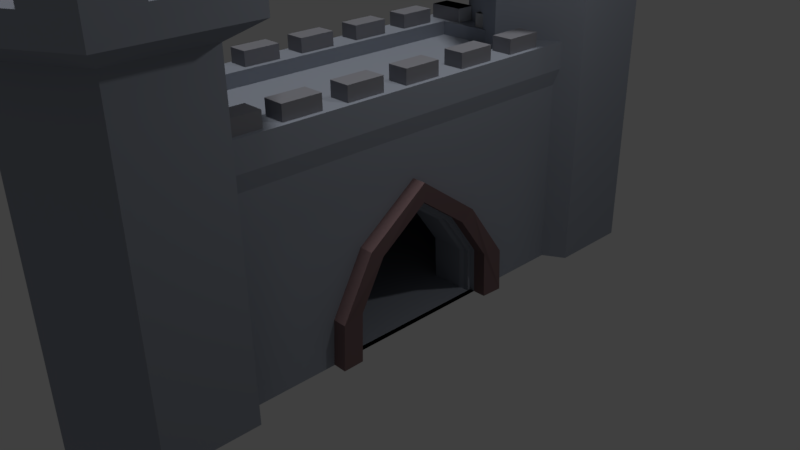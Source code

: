 # Source: Brama.blend  (saved by Blender 2.77.0; exported with 4.5.12 LTS)
import bpy
from mathutils import Matrix  # noqa: F401  (used for matrix-valued properties, if any)

bpy.ops.wm.read_factory_settings(use_empty=True)
scene = bpy.context.scene
scene.name = 'Scene'

# ---- collections
col_collection_1 = bpy.data.collections.new('Collection 1'); scene.collection.children.link(col_collection_1)

# ---- materials (node trees are filled in below, after node groups)
mat_material_002 = bpy.data.materials.new('Material.002')
mat_material_002.alpha_threshold = 0.0
mat_material_002.use_transparent_shadow = False
mat_material_002.diffuse_color = (0.2655, 0.2673, 0.2957, 1.0)
mat_material_002.roughness = 0.5
mat_material = bpy.data.materials.new('Material')
mat_material.alpha_threshold = 0.0
mat_material.use_transparent_shadow = False
mat_material.diffuse_color = (0.3223, 0.3507, 0.4109, 1.0)
mat_material.roughness = 0.5
mat_material.line_color = (0.0, 0.0, 0.0, 1.0)
mat_material_001 = bpy.data.materials.new('Material.001')
mat_material_001.alpha_threshold = 0.0
mat_material_001.use_transparent_shadow = False
mat_material_001.diffuse_color = (0.196, 0.1261, 0.1303, 1.0)
mat_material_001.roughness = 0.5
mat_material_003 = bpy.data.materials.new('Material.003')
mat_material_003.alpha_threshold = 0.0
mat_material_003.use_transparent_shadow = False
mat_material_003.diffuse_color = (0.8, 0.1858, 0.1088, 1.0)
mat_material_003.roughness = 0.5

# ---- material node trees

# ---- world
world_world = bpy.data.worlds.new('World'); scene.world = world_world
world_world.color = (0.05088, 0.05088, 0.05088)
world_world.use_sun_shadow = False
world_world.sun_shadow_jitter_overblur = 0.0
world_world.cycles.sampling_method = 'MANUAL'

# ---- cameras
cam_camera = bpy.data.cameras.new('Camera')
cam_camera.clip_end = 100.0
cam_camera.lens = 35.0
cam_camera.sensor_width = 32.0
cam_camera.sensor_height = 18.0
cam_camera.ortho_scale = 7.314
cam_camera.dof.focus_distance = 0.0
cam_camera.dof.aperture_fstop = 128.0

# ---- lights
light_sun = bpy.data.lights.new('Sun', 'SUN')
light_sun.transmission_factor = 0.0
light_sun.angle = 0.1993
light_sun.energy = 1.0
light_sun.shadow_buffer_clip_start = 0.5
light_sun.shadow_soft_size = 0.1
light_sun.shadow_cascade_max_distance = 1000.0
light_lamp = bpy.data.lights.new('Lamp', 'POINT')
light_lamp.transmission_factor = 0.0
light_lamp.cutoff_distance = 30.0
light_lamp.energy = 100.0
light_lamp.shadow_buffer_clip_start = 1.001
light_lamp.shadow_soft_size = 0.1
light_lamp.shadow_maximum_resolution = 0.006
light_lamp.use_absolute_resolution = True

# ---- meshes
me_cube_014 = bpy.data.meshes.new('Cube.014')
me_cube_014.from_pydata([(-1.0, -1.0, -1.0), (-1.0, -1.0, 1.0), (-1.0, 2.597, -1.0), (-1.0, 2.597, 1.0), (1.0, -1.0, -1.0), (1.0, -1.0, 1.0), (1.0, 2.597, -1.0), (1.0, 2.597, 1.0)], [], [(1, 3, 2, 0), (3, 7, 6, 2), (7, 5, 4, 6), (5, 1, 0, 4), (0, 2, 6, 4), (5, 7, 3, 1)])
me_cube_014.use_remesh_preserve_volume = False
me_cube_014.use_remesh_preserve_attributes = False
me_cube_014.use_mirror_vertex_groups = False
me_cube_014.update()
me_cube_016 = bpy.data.meshes.new('Cube.016')
me_cube_016.from_pydata([(-1.0, -1.0, -1.0), (-1.0, -1.0, 1.0), (-1.0, 2.597, -1.0), (-1.0, 2.597, 1.0), (1.0, -1.0, -1.0), (1.0, -1.0, 1.0), (1.0, 2.597, -1.0), (1.0, 2.597, 1.0)], [], [(1, 3, 2, 0), (3, 7, 6, 2), (7, 5, 4, 6), (5, 1, 0, 4), (0, 2, 6, 4), (5, 7, 3, 1)])
me_cube_016.use_remesh_preserve_volume = False
me_cube_016.use_remesh_preserve_attributes = False
me_cube_016.use_mirror_vertex_groups = False
me_cube_016.update()
me_cube_017 = bpy.data.meshes.new('Cube.017')
me_cube_017.from_pydata([(-1.0, -1.0, -1.0), (-1.0, -1.0, 1.0), (-1.0, 2.597, -1.0), (-1.0, 2.597, 1.0), (1.0, -1.0, -1.0), (1.0, -1.0, 1.0), (1.0, 2.597, -1.0), (1.0, 2.597, 1.0)], [], [(1, 3, 2, 0), (3, 7, 6, 2), (7, 5, 4, 6), (5, 1, 0, 4), (0, 2, 6, 4), (5, 7, 3, 1)])
me_cube_017.use_remesh_preserve_volume = False
me_cube_017.use_remesh_preserve_attributes = False
me_cube_017.use_mirror_vertex_groups = False
me_cube_017.update()
me_cube_020 = bpy.data.meshes.new('Cube.020')
me_cube_020.from_pydata([(-36.52, 5.482, -22.62), (0.4305, 5.656, -22.62), (0.5014, -9.429, -22.62), (-36.45, -9.602, -22.62), (-37.7, 5.955, -0.3659), (1.601, 6.14, -0.3659), (1.676, -9.902, -0.3659), (-37.62, -10.09, -0.3659), (-36.52, 5.482, -4.506), (0.4305, 5.656, -4.506), (0.5014, -9.429, -4.506), (-36.45, -9.602, -4.506), (-37.7, 5.955, -2.919), (1.601, 6.14, -2.919), (1.676, -9.902, -2.919), (-37.62, -10.09, -2.919), (-34.53, 3.137, -0.3659), (-1.537, 3.292, -0.3659), (-34.48, -7.239, -0.3659), (-1.488, -7.084, -0.3659), (-34.53, 3.137, -1.7), (-1.537, 3.292, -1.7), (-34.48, -7.239, -1.7), (-1.488, -7.084, -1.7), (-25.85, 5.532, -22.62), (-10.67, 5.603, -22.62), (-10.84, 5.603, -17.96), (-13.25, 5.591, -13.61), (-17.92, 5.569, -10.26), (-22.6, 5.547, -13.7), (-25.7, 5.533, -18.09), (-25.85, 5.03, -22.62), (-10.67, 5.101, -22.62), (-10.84, 5.1, -17.96), (-13.25, 5.089, -13.61), (-17.92, 5.067, -10.26), (-22.6, 5.045, -13.7), (-25.7, 5.031, -18.09), (-25.53, 5.031, -22.62), (-10.97, 5.1, -22.62), (-11.14, 5.099, -18.16), (-13.45, 5.088, -13.98), (-17.93, 5.067, -10.77), (-22.41, 5.046, -14.07), (-25.39, 5.032, -18.28), (-25.53, 4.516, -22.62), (-10.97, 4.585, -22.62), (-11.13, 4.584, -18.16), (-13.45, 4.573, -13.98), (-17.93, 4.552, -10.77), (-22.41, 4.531, -14.07), (-25.39, 4.517, -18.28), (-25.41, 4.046, -22.67), (-11.08, 4.113, -22.67), (-11.24, 4.113, -18.28), (-13.52, 4.102, -14.17), (-17.93, 4.081, -11.01), (-22.34, 4.06, -14.26), (-25.27, 4.047, -18.4), (-25.39, 0.8959, -22.67), (-11.07, 0.9632, -22.67), (-11.23, 0.9624, -18.28), (-13.5, 0.9518, -14.17), (-17.91, 0.931, -11.01), (-22.32, 0.9103, -14.26), (-25.25, 0.8965, -18.4), (-26.1, 5.012, -22.82), (-25.95, 5.013, -18.11), (-27.98, 5.431, -22.64), (-8.621, 5.521, -22.57), (-8.836, 5.52, -18.26), (-11.91, 5.506, -12.71), (-17.87, 5.478, -8.438), (-23.83, 5.45, -12.83), (-27.79, 5.431, -18.43), (-10.68, 6.854, -22.62), (-10.85, 6.853, -17.96), (-13.26, 6.841, -13.61), (-17.93, 6.819, -10.26), (-22.6, 6.798, -13.7), (-25.71, 6.783, -18.09), (-25.86, 6.782, -22.62), (-8.628, 6.955, -22.57), (-8.843, 6.954, -18.26), (-11.92, 6.939, -12.71), (-17.87, 6.911, -8.438), (-23.84, 6.883, -12.83), (-27.8, 6.865, -18.43), (-27.98, 6.864, -22.64), (-17.15, 3.579, -1.0), (-17.15, 3.579, 1.0), (-20.75, 3.562, -1.0), (-20.75, 3.562, 1.0), (-17.16, 5.579, -1.0), (-17.16, 5.579, 1.0), (-20.75, 5.562, -1.0), (-20.75, 5.562, 1.0), (-23.46, 3.55, -1.0), (-23.46, 3.55, 1.0), (-27.06, 3.533, -1.0), (-27.06, 3.533, 1.0), (-23.47, 5.55, -1.0), (-23.47, 5.55, 1.0), (-27.07, 5.533, -1.0), (-27.07, 5.533, 1.0), (-29.57, 3.521, -1.0), (-29.57, 3.521, 1.0), (-33.16, 3.504, -1.0), (-33.16, 3.504, 1.0), (-29.58, 5.521, -1.0), (-29.58, 5.521, 1.0), (-33.17, 5.504, -1.0), (-33.17, 5.504, 1.0), (-11.17, 3.607, -1.0), (-11.17, 3.607, 1.0), (-14.77, 3.591, -1.0), (-14.77, 3.591, 1.0), (-11.18, 5.607, -1.0), (-11.18, 5.607, 1.0), (-14.78, 5.591, -1.0), (-14.78, 5.591, 1.0), (-5.187, 3.636, -1.0), (-5.187, 3.636, 1.0), (-8.784, 3.619, -1.0), (-8.784, 3.619, 1.0), (-5.196, 5.636, -1.0), (-5.196, 5.636, 1.0), (-8.793, 5.619, -1.0), (-8.793, 5.619, 1.0), (0.07851, 3.66, -1.0), (0.07851, 3.66, 1.0), (-3.518, 3.643, -1.0), (-3.518, 3.643, 1.0), (0.06911, 5.66, -1.0), (0.06911, 5.66, 1.0), (-3.527, 5.643, -1.0), (-3.527, 5.643, 1.0), (-17.09, -9.729, -1.0), (-17.09, -9.729, 1.0), (-20.68, -9.746, -1.0), (-20.68, -9.746, 1.0), (-17.1, -7.729, -1.0), (-17.1, -7.729, 1.0), (-20.69, -7.746, -1.0), (-20.69, -7.746, 1.0), (-23.4, -9.758, -1.0), (-23.4, -9.758, 1.0), (-27.0, -9.775, -1.0), (-27.0, -9.775, 1.0), (-23.41, -7.758, -1.0), (-23.41, -7.758, 1.0), (-27.01, -7.775, -1.0), (-27.01, -7.775, 1.0), (-29.5, -9.787, -1.0), (-29.5, -9.787, 1.0), (-33.1, -9.804, -1.0), (-33.1, -9.804, 1.0), (-29.51, -7.787, -1.0), (-29.51, -7.787, 1.0), (-33.11, -7.804, -1.0), (-33.11, -7.804, 1.0), (-11.11, -9.701, -1.0), (-11.11, -9.701, 1.0), (-14.7, -9.718, -1.0), (-14.7, -9.718, 1.0), (-11.12, -7.701, -1.0), (-11.12, -7.701, 1.0), (-14.71, -7.718, -1.0), (-14.71, -7.718, 1.0), (-5.124, -9.673, -1.0), (-5.124, -9.673, 1.0), (-8.721, -9.689, -1.0), (-8.721, -9.689, 1.0), (-5.134, -7.673, -1.0), (-5.134, -7.673, 1.0), (-8.73, -7.689, -1.0), (-8.73, -7.689, 1.0), (0.141, -9.648, -1.0), (0.141, -9.648, 1.0), (-3.455, -9.665, -1.0), (-3.455, -9.665, 1.0), (0.1316, -7.648, -1.0), (0.1316, -7.648, 1.0), (-3.465, -7.665, -1.0), (-3.465, -7.665, 1.0), (-36.93, -9.257, -1.0), (-36.93, -9.257, 1.0), (-36.93, -5.661, -1.0), (-36.93, -5.661, 1.0), (-34.93, -9.257, -1.0), (-34.93, -9.257, 1.0), (-34.93, -5.661, -1.0), (-34.93, -5.661, 1.0), (-0.9753, -6.259, -1.0), (-0.9753, -6.259, 1.0), (-0.9753, -2.662, -1.0), (-0.9753, -2.662, 1.0), (1.025, -6.259, -1.0), (1.025, -6.259, 1.0), (1.025, -2.662, -1.0), (1.025, -2.662, 1.0), (-1.0, -1.0, -1.0), (-1.0, -1.0, 1.0), (-1.0, 2.597, -1.0), (-1.0, 2.597, 1.0), (1.0, -1.0, -1.0), (1.0, -1.0, 1.0), (1.0, 2.597, -1.0), (1.0, 2.597, 1.0), (-49.43, 0.5081, -22.56), (-49.43, 0.5081, 6.739), (-45.4, 7.56, -22.56), (-45.4, 7.56, 6.739), (-37.28, 7.598, -22.56), (-37.28, 7.598, 6.739), (-33.19, 0.5844, -22.56), (-33.19, 0.5844, 6.739), (-37.22, -6.468, -22.56), (-37.22, -6.468, 6.739), (-45.34, -6.506, -22.56), (-45.34, -6.506, 6.739), (-52.75, 0.4925, 8.406), (-47.07, 10.43, 8.406), (-35.64, 10.48, 8.406), (-29.87, 0.6, 8.406), (-35.54, -9.333, 8.406), (-46.98, -9.386, 8.406), (-52.75, 0.4925, 10.54), (-47.07, 10.43, 10.54), (-35.64, 10.48, 10.54), (-29.87, 0.6, 10.54), (-35.54, -9.333, 10.54), (-46.98, -9.386, 10.54), (-33.65, -6.022, 10.54), (-31.76, -2.711, 10.54), (-31.79, 3.893, 10.54), (-33.71, 7.186, 10.54), (-39.45, 10.46, 10.54), (-43.26, 10.44, 10.54), (-48.97, 7.114, 10.54), (-50.86, 3.803, 10.54), (-50.83, -2.8, 10.54), (-48.9, -6.093, 10.54), (-43.17, -9.368, 10.54), (-39.36, -9.351, 10.54), (-35.64, 10.48, 14.05), (-46.98, -9.386, 14.05), (-33.71, 7.186, 14.05), (-39.45, 10.46, 14.05), (-48.9, -6.093, 14.05), (-43.17, -9.368, 14.05), (-47.07, 10.43, 14.05), (-37.27, -6.38, 10.54), (-43.26, 10.44, 14.05), (-48.97, 7.114, 14.05), (-39.94, -6.393, 10.54), (-52.75, 0.4925, 14.05), (-29.87, 0.6, 14.05), (-31.76, -2.711, 14.05), (-31.79, 3.893, 14.05), (-50.86, 3.803, 14.05), (-50.83, -2.8, 14.05), (-35.64, 10.48, 14.05), (-46.98, -9.386, 14.05), (-33.71, 7.186, 14.05), (-39.45, 10.46, 14.05), (-48.9, -6.093, 14.05), (-43.17, -9.368, 14.05), (-47.07, 10.43, 14.05), (-35.94, -4.059, 10.54), (-43.26, 10.44, 14.05), (-48.97, 7.114, 14.05), (-52.75, 0.4925, 14.05), (-29.87, 0.6, 14.05), (-31.76, -2.711, 14.05), (-31.79, 3.893, 14.05), (-50.86, 3.803, 14.05), (-50.83, -2.8, 14.05), (-37.33, 7.51, 14.05), (-45.29, -6.418, 14.05), (-35.98, 5.202, 14.05), (-40.01, 7.498, 14.05), (-46.63, -4.109, 14.05), (-42.61, -6.405, 14.05), (-45.35, 7.473, 14.05), (-42.68, 7.485, 14.05), (-46.68, 5.151, 14.05), (-49.33, 0.5086, 14.05), (-33.29, 0.584, 14.05), (-34.62, -1.737, 14.05), (-34.64, 2.893, 14.05), (-48.0, 2.83, 14.05), (-47.98, -1.8, 14.05), (-37.33, 7.51, 10.54), (-45.29, -6.418, 10.54), (-35.98, 5.202, 10.54), (-40.01, 7.498, 10.54), (-46.63, -4.109, 10.54), (-42.61, -6.405, 10.54), (-45.35, 7.473, 10.54), (-37.27, -6.38, 10.54), (-35.94, -4.059, 10.54), (-42.68, 7.485, 10.54), (-46.68, 5.151, 10.54), (-39.94, -6.393, 10.54), (-49.33, 0.5086, 10.54), (-33.29, 0.584, 10.54), (-34.62, -1.737, 10.54), (-34.64, 2.893, 10.54), (-48.0, 2.83, 10.54), (-47.98, -1.8, 10.54), (-35.54, -9.333, 14.05), (-35.94, -4.059, 14.05), (-39.94, -6.393, 14.05), (-39.36, -9.351, 14.05), (-33.65, -6.022, 14.05), (-37.27, -6.38, 14.05), (-48.95, 0.5104, 10.54), (-45.16, 7.147, 10.54), (-37.52, 7.183, 10.54), (-33.67, 0.5822, 10.54), (-37.46, -6.054, 10.54), (-45.1, -6.09, 10.54), (-47.67, -1.69, 10.54), (-41.43, 0.5457, 19.35), (-41.37, 0.6489, 19.35), (-41.25, 0.6494, 19.35), (-41.19, 0.5468, 19.35), (-41.25, 0.4437, 19.35), (-41.37, 0.4432, 19.35), (-3.752, 0.7228, -22.56), (-3.752, 0.7228, 6.739), (0.2756, 7.775, -22.56), (0.2756, 7.775, 6.739), (8.397, 7.813, -22.56), (8.397, 7.813, 6.739), (12.49, 0.7991, -22.56), (12.49, 0.7991, 6.739), (8.463, -6.253, -22.56), (8.463, -6.253, 6.739), (0.3417, -6.291, -22.56), (0.3417, -6.291, 6.739), (-7.069, 0.7072, 8.406), (-1.396, 10.64, 8.406), (10.04, 10.69, 8.406), (15.81, 0.8147, 8.406), (10.13, -9.118, 8.406), (-1.303, -9.172, 8.406), (-7.069, 0.7072, 10.54), (-1.396, 10.64, 10.54), (10.04, 10.69, 10.54), (15.81, 0.8147, 10.54), (10.13, -9.118, 10.54), (-1.303, -9.172, 10.54), (12.03, -5.807, 10.54), (13.92, -2.496, 10.54), (13.89, 4.108, 10.54), (11.96, 7.401, 10.54), (6.229, 10.68, 10.54), (2.416, 10.66, 10.54), (-3.287, 7.329, 10.54), (-5.178, 4.018, 10.54), (-5.147, -2.586, 10.54), (-3.225, -5.879, 10.54), (2.509, -9.154, 10.54), (6.322, -9.136, 10.54), (10.04, 10.69, 14.05), (-1.303, -9.172, 14.05), (11.96, 7.401, 14.05), (6.229, 10.68, 14.05), (-3.225, -5.879, 14.05), (2.509, -9.154, 14.05), (-1.396, 10.64, 14.05), (8.412, -6.166, 10.54), (2.416, 10.66, 14.05), (-3.287, 7.329, 14.05), (5.738, -6.178, 10.54), (-7.069, 0.7072, 14.05), (15.81, 0.8147, 14.05), (13.92, -2.496, 14.05), (13.89, 4.108, 14.05), (-5.178, 4.018, 14.05), (-5.147, -2.586, 14.05), (10.04, 10.69, 14.05), (11.96, 7.401, 14.05), (6.229, 10.68, 14.05), (-3.225, -5.879, 14.05), (2.509, -9.154, 14.05), (-1.396, 10.64, 14.05), (9.737, -3.844, 10.54), (2.416, 10.66, 14.05), (-3.287, 7.329, 14.05), (-7.069, 0.7072, 14.05), (13.92, -2.496, 14.05), (13.89, 4.108, 14.05), (-5.178, 4.018, 14.05), (-5.147, -2.586, 14.05), (8.346, 7.725, 14.05), (0.392, -6.203, 14.05), (9.694, 5.416, 14.05), (5.673, 7.712, 14.05), (-0.9555, -3.894, 14.05), (3.065, -6.191, 14.05), (0.3267, 7.687, 14.05), (3.0, 7.7, 14.05), (-0.999, 5.366, 14.05), (-3.651, 0.7232, 14.05), (12.39, 0.7986, 14.05), (11.06, -1.523, 14.05), (11.04, 3.107, 14.05), (-2.325, 3.045, 14.05), (-2.303, -1.586, 14.05), (8.346, 7.725, 10.54), (0.392, -6.203, 10.54), (9.694, 5.416, 10.54), (5.673, 7.712, 10.54), (-0.9555, -3.894, 10.54), (3.065, -6.191, 10.54), (0.3267, 7.687, 10.54), (8.412, -6.166, 10.54), (9.737, -3.844, 10.54), (3.0, 7.7, 10.54), (-0.999, 5.366, 10.54), (5.738, -6.178, 10.54), (-3.651, 0.7232, 10.54), (12.39, 0.7986, 10.54), (11.06, -1.523, 10.54), (11.04, 3.107, 10.54), (-2.325, 3.045, 10.54), (-2.303, -1.586, 10.54), (10.13, -9.118, 14.05), (9.737, -3.844, 14.05), (5.738, -6.178, 14.05), (6.322, -9.136, 14.05), (12.03, -5.807, 14.05), (8.412, -6.166, 14.05), (-3.273, 0.725, 10.54), (0.5168, 7.362, 10.54), (8.159, 7.398, 10.54), (12.01, 0.7968, 10.54), (8.222, -5.84, 10.54), (0.579, -5.876, 10.54), (10.73, 2.997, 10.54), (4.25, 0.7604, 19.35), (4.309, 0.8635, 19.35), (4.428, 0.864, 19.35), (4.488, 0.7615, 19.35), (4.429, 0.6584, 19.35), (4.31, 0.6578, 19.35)], [(279, 294), (398, 413)], [(0, 24, 25, 1, 2, 3), (12, 4, 5, 13), (13, 5, 6, 14), (14, 6, 7, 15), (8, 0, 3, 11), (12, 8, 11, 15), (2, 10, 11, 3), (1, 9, 10, 2), (0, 8, 9, 1, 25, 26, 27, 28, 29, 30, 24), (4, 12, 15, 7), (10, 14, 15, 11), (9, 13, 14, 10), (8, 12, 13, 9), (19, 17, 21, 23), (5, 4, 16, 17, 19, 6), (20, 22, 23, 21), (17, 16, 20, 21), (18, 19, 23, 22), (16, 18, 22, 20), (35, 34, 33, 32, 39, 40, 41, 42, 43, 44, 38, 31, 37, 36), (29, 28, 35, 36), (27, 26, 33, 34), (25, 24, 31, 32), (30, 29, 36, 37), (28, 27, 34, 35), (26, 25, 32, 33), (24, 30, 37, 31), (44, 43, 50, 51), (32, 31, 38, 39), (48, 47, 54, 55), (42, 41, 48, 49), (40, 39, 46, 47), (38, 44, 51, 45), (43, 42, 49, 50), (41, 40, 47, 48), (52, 58, 65, 59), (51, 50, 57, 58), (49, 48, 55, 56), (47, 46, 53, 54), (45, 51, 58, 52), (50, 49, 56, 57), (57, 56, 63, 64), (55, 54, 61, 62), (58, 57, 64, 65), (56, 55, 62, 63), (54, 53, 60, 61), (31, 37, 67, 66), (4, 7, 6, 19, 18, 16), (27, 28, 78, 77), (69, 25, 75, 82), (74, 73, 86, 87), (26, 27, 77, 76), (73, 72, 85, 86), (25, 26, 76, 75), (79, 80, 81, 88, 87, 86, 85, 84, 83, 82, 75, 76, 77, 78), (68, 74, 87, 88), (28, 29, 79, 78), (29, 30, 80, 79), (24, 68, 88, 81), (70, 69, 82, 83), (30, 24, 81, 80), (71, 70, 83, 84), (72, 71, 84, 85), (90, 92, 91, 89), (92, 96, 95, 91), (96, 94, 93, 95), (94, 90, 89, 93), (89, 91, 95, 93), (94, 96, 92, 90), (98, 100, 99, 97), (100, 104, 103, 99), (104, 102, 101, 103), (102, 98, 97, 101), (97, 99, 103, 101), (102, 104, 100, 98), (106, 108, 107, 105), (108, 112, 111, 107), (112, 110, 109, 111), (110, 106, 105, 109), (105, 107, 111, 109), (110, 112, 108, 106), (114, 116, 115, 113), (116, 120, 119, 115), (120, 118, 117, 119), (118, 114, 113, 117), (113, 115, 119, 117), (118, 120, 116, 114), (122, 124, 123, 121), (124, 128, 127, 123), (128, 126, 125, 127), (126, 122, 121, 125), (121, 123, 127, 125), (126, 128, 124, 122), (130, 132, 131, 129), (132, 136, 135, 131), (136, 134, 133, 135), (134, 130, 129, 133), (129, 131, 135, 133), (134, 136, 132, 130), (138, 140, 139, 137), (140, 144, 143, 139), (144, 142, 141, 143), (142, 138, 137, 141), (137, 139, 143, 141), (142, 144, 140, 138), (146, 148, 147, 145), (148, 152, 151, 147), (152, 150, 149, 151), (150, 146, 145, 149), (145, 147, 151, 149), (150, 152, 148, 146), (154, 156, 155, 153), (156, 160, 159, 155), (160, 158, 157, 159), (158, 154, 153, 157), (153, 155, 159, 157), (158, 160, 156, 154), (162, 164, 163, 161), (164, 168, 167, 163), (168, 166, 165, 167), (166, 162, 161, 165), (161, 163, 167, 165), (166, 168, 164, 162), (170, 172, 171, 169), (172, 176, 175, 171), (176, 174, 173, 175), (174, 170, 169, 173), (169, 171, 175, 173), (174, 176, 172, 170), (178, 180, 179, 177), (180, 184, 183, 179), (184, 182, 181, 183), (182, 178, 177, 181), (177, 179, 183, 181), (182, 184, 180, 178), (186, 188, 187, 185), (188, 192, 191, 187), (192, 190, 189, 191), (190, 186, 185, 189), (185, 187, 191, 189), (190, 192, 188, 186), (194, 196, 195, 193), (196, 200, 199, 195), (200, 198, 197, 199), (198, 194, 193, 197), (193, 195, 199, 197), (198, 200, 196, 194), (202, 204, 203, 201), (204, 208, 207, 203), (208, 206, 205, 207), (206, 202, 201, 205), (201, 203, 207, 205), (206, 208, 204, 202), (209, 211, 213, 215, 217, 219), (436, 441, 448, 443), (266, 263, 267, 283, 279, 282), (220, 219, 217, 218), (216, 224, 225, 218), (218, 217, 215, 216), (214, 223, 224, 216), (223, 229, 236, 235, 230, 224), (216, 215, 213, 214), (212, 222, 223, 214), (214, 213, 211, 212), (210, 221, 222, 212), (221, 227, 240, 239, 228, 222), (212, 211, 209, 210), (242, 232, 246, 249), (236, 229, 245, 247), (229, 237, 248, 245), (232, 243, 250, 246), (228, 239, 254, 251), (238, 228, 251, 253), (251, 254, 271, 268, 270, 253), (234, 230, 257, 258), (230, 235, 259, 257), (227, 241, 261, 256), (240, 227, 256, 260), (256, 261, 277, 272, 276, 260), (249, 246, 250, 267, 263, 266), (300, 301, 269, 252, 255, 304), (245, 248, 265, 262, 264, 247), (268, 271, 286, 284, 285, 270), (272, 277, 292, 287, 291, 276), (282, 279, 283, 298, 294, 297), (287, 292, 310, 305), (291, 287, 305, 309), (278, 281, 296, 293), (289, 288, 306, 307), (288, 290, 308, 306), (280, 278, 293, 295), (284, 286, 303, 299), (285, 284, 299, 302), (283, 267, 243, 298), (282, 297, 242, 266), (292, 277, 241, 310), (291, 309, 240, 276), (286, 271, 239, 303), (285, 302, 238, 270), (281, 265, 237, 296), (280, 295, 236, 264), (290, 275, 235, 308), (289, 307, 234, 274), (316, 312, 301, 300), (316, 300, 304, 313), (233, 301, 312, 315), (244, 314, 313, 304), (274, 273, 275, 290, 288, 289), (210, 209, 219, 220), (220, 226, 221, 210), (218, 225, 226, 220), (226, 232, 242, 241, 227, 221), (222, 228, 238, 237, 229, 223), (313, 314, 311, 315, 312, 316), (311, 231, 233, 315), (314, 244, 231, 311), (225, 231, 244, 243, 232, 226), (225, 224, 230, 234, 233, 231), (262, 265, 281, 278, 280, 264), (362, 363, 353, 364, 365, 352, 354, 355, 351, 356, 442, 439, 440, 441, 436, 437, 438, 350, 358, 359, 349, 360, 361, 348), (372, 375, 391, 388, 390, 374), (321, 328, 329, 322), (325, 324, 329, 328, 327, 326), (319, 326, 327, 320), (436, 443, 444, 437), (378, 380, 394, 409, 407, 408, 393, 379), (330, 332, 334, 336, 338, 340), (321, 320, 327, 328), (341, 340, 338, 339), (337, 345, 346, 339), (339, 338, 336, 337), (335, 344, 345, 337), (344, 350, 357, 356, 351, 345), (337, 336, 334, 335), (333, 343, 344, 335), (335, 334, 332, 333), (331, 342, 343, 333), (342, 348, 361, 360, 349, 343), (333, 332, 330, 331), (363, 353, 367, 370), (357, 350, 366, 368), (350, 358, 369, 366), (353, 364, 371, 367), (349, 360, 375, 372), (359, 349, 372, 374), (355, 351, 378, 379), (351, 356, 380, 378), (348, 362, 382, 377), (361, 348, 377, 381), (366, 369, 385, 383, 384, 368), (419, 420, 389, 373, 376, 423), (318, 317, 324, 325), (388, 391, 405, 403, 404, 390), (392, 396, 411, 406, 410, 395), (401, 398, 402, 417, 413, 416), (406, 411, 429, 424), (410, 406, 424, 428), (397, 400, 415, 412), (408, 407, 425, 426), (407, 409, 427, 425), (399, 397, 412, 414), (403, 405, 422, 418), (404, 403, 418, 421), (402, 387, 364, 417), (401, 416, 363, 386), (411, 396, 362, 429), (410, 428, 361, 395), (405, 391, 360, 422), (404, 421, 359, 390), (400, 385, 358, 415), (399, 414, 357, 384), (409, 394, 356, 427), (408, 426, 355, 393), (435, 431, 420, 419), (435, 419, 423, 432), (354, 420, 431, 434), (365, 433, 432, 423), (370, 367, 371, 387, 402, 398, 401, 386), (331, 330, 340, 341), (341, 347, 342, 331), (339, 346, 347, 341), (347, 353, 363, 362, 348, 342), (343, 349, 359, 358, 350, 344), (432, 433, 430, 434, 431, 435), (430, 352, 354, 434), (433, 365, 352, 430), (346, 352, 365, 364, 353, 347), (346, 345, 351, 355, 354, 352), (383, 385, 400, 397, 399, 384), (257, 259, 275, 273, 274, 258), (377, 382, 396, 392, 395, 381), (356, 357, 350, 438, 442), (444, 443, 448, 447, 446, 445), (439, 442, 438, 445, 446), (441, 440, 447, 448), (440, 439, 446, 447), (239, 240, 227, 241, 323, 317, 318, 319, 229, 237, 238, 228), (318, 325, 326, 319), (437, 444, 445, 438), (230, 235, 236, 229, 319, 320, 321, 322, 323, 241, 242, 232, 243, 244, 231, 233, 234), (323, 322, 329, 324, 317)])
me_cube_020.polygons.foreach_set('material_index', [1, 1, 1, 1, 1, 1, 1, 1, 1, 1, 1, 1, 1, 1, 1, 1, 1, 1, 1, 1, 1, 1, 1, 1, 1, 1, 1, 1, 1, 1, 1, 1, 1, 1, 1, 1, 1, 1, 1, 1, 1, 1, 1, 1, 1, 1, 1, 1, 2, 1, 2, 2, 2, 2, 2, 2, 2, 2, 1, 2, 2, 2, 2, 0, 0, 0, 0, 0, 0, 0, 0, 0, 0, 0, 0, 0, 0, 0, 0, 0, 0, 0, 0, 0, 0, 0, 0, 0, 0, 0, 0, 0, 0, 0, 0, 0, 0, 0, 0, 0, 0, 0, 0, 0, 0, 0, 0, 0, 0, 0, 0, 0, 0, 0, 0, 0, 0, 0, 0, 0, 0, 0, 0, 0, 0, 0, 0, 0, 0, 0, 0, 0, 0, 0, 0, 0, 0, 0, 0, 0, 0, 0, 0, 0, 0, 0, 0, 0, 0, 0, 0, 0, 0, 1, 3, 1, 1, 1, 1, 1, 1, 1, 1, 1, 1, 1, 1, 1, 1, 1, 1, 1, 1, 1, 1, 1, 1, 1, 1, 1, 1, 1, 1, 1, 1, 1, 1, 1, 1, 1, 1, 1, 1, 1, 1, 1, 1, 1, 1, 1, 1, 1, 1, 1, 1, 1, 1, 1, 1, 1, 1, 1, 1, 1, 1, 1, 1, 1, 1, 1, 1, 3, 3, 3, 3, 1, 1, 3, 1, 1, 1, 1, 1, 1, 1, 1, 1, 1, 1, 1, 1, 1, 1, 1, 1, 1, 1, 1, 1, 1, 1, 3, 1, 1, 1, 1, 1, 1, 1, 1, 1, 1, 1, 1, 1, 1, 1, 1, 1, 1, 1, 1, 1, 1, 1, 1, 1, 1, 1, 1, 1, 1, 1, 1, 1, 1, 1, 1, 1, 1, 1, 1, 3, 3, 3, 3, 1, 3, 3, 1, 3])
me_cube_020.materials.append(mat_material_002)
me_cube_020.materials.append(mat_material)
me_cube_020.materials.append(mat_material_001)
me_cube_020.materials.append(mat_material_003)
me_cube_020.use_remesh_preserve_volume = False
me_cube_020.use_remesh_preserve_attributes = False
me_cube_020.use_mirror_vertex_groups = False
me_cube_020.update()

# ---- objects
ob_sun = bpy.data.objects.new('Sun', light_sun)
ob_lamp = bpy.data.objects.new('Lamp', light_lamp)
ob_camera = bpy.data.objects.new('Camera', cam_camera)
ob_cube_014 = bpy.data.objects.new('Cube.014', me_cube_014)
ob_cube_016 = bpy.data.objects.new('Cube.016', me_cube_016)
ob_cube_017 = bpy.data.objects.new('Cube.017', me_cube_017)
ob_cube_020 = bpy.data.objects.new('Cube.020', me_cube_020)

# ---- transforms, parenting, visibility, modifiers, constraints
ob_sun.location = (0.0, -4.162, 5.045)
ob_sun.lineart.crease_threshold = 0.0
ob_lamp.location = (4.076, 1.005, 5.904)
ob_lamp.rotation_euler = (0.6503, 0.05522, 1.866)
ob_lamp.lock_rotations_4d = False
ob_lamp.empty_display_type = 'ARROWS'
ob_lamp.color = (0.0, 0.0, 0.0, 0.0)
ob_lamp.lineart.crease_threshold = 0.0
ob_camera.location = (7.481, -6.508, 5.344)
ob_camera.rotation_euler = (1.109, 0.01082, 0.8149)
ob_camera.lock_rotations_4d = False
ob_camera.empty_display_type = 'ARROWS'
ob_camera.color = (0.0, 0.0, 0.0, 0.0)
ob_camera.display_type = 'WIRE'
ob_camera.lineart.crease_threshold = 0.0
ob_cube_014.location = (-0.3324, 2.496, 2.496)
ob_cube_014.rotation_euler = (0.0, 0.0, -1.575)
ob_cube_014.scale = (0.1399, 0.1399, 0.1399)
ob_cube_014.lineart.crease_threshold = 0.0
ob_cube_016.location = (-1.14, 2.496, 2.496)
ob_cube_016.rotation_euler = (0.0, 0.0, -1.575)
ob_cube_016.scale = (0.1399, 0.1399, 0.1399)
ob_cube_016.lineart.crease_threshold = 0.0
ob_cube_017.location = (-0.3324, 2.496, 2.496)
ob_cube_017.rotation_euler = (0.0, 0.0, -1.575)
ob_cube_017.scale = (0.1399, 0.1399, 0.1399)
ob_cube_017.lineart.crease_threshold = 0.0
ob_cube_020.location = (-0.007715, -2.537, 2.496)
ob_cube_020.rotation_euler = (0.0, 0.0, -1.575)
ob_cube_020.scale = (0.1399, 0.1399, 0.1399)
ob_cube_020.lineart.crease_threshold = 0.0

# ---- collection membership
col_collection_1.objects.link(ob_sun)
col_collection_1.objects.link(ob_lamp)
col_collection_1.objects.link(ob_camera)
col_collection_1.objects.link(ob_cube_014)
col_collection_1.objects.link(ob_cube_016)
col_collection_1.objects.link(ob_cube_017)
col_collection_1.objects.link(ob_cube_020)

# ---- scene / render settings (as saved in the file)
scene.camera = ob_camera
scene.frame_start = 1; scene.frame_end = 250; scene.frame_set(1)
scene.render.engine = 'BLENDER_EEVEE_NEXT'
scene.render.resolution_percentage = 50
scene.render.dither_intensity = 0.0
scene.cycles.use_denoising = False
scene.cycles.samples = 128
scene.cycles.sampling_pattern = 'TABULATED_SOBOL'
scene.cycles.light_sampling_threshold = 0.0
scene.cycles.use_adaptive_sampling = False
scene.cycles.use_light_tree = False
scene.cycles.blur_glossy = 0.0
scene.cycles.sample_clamp_indirect = 0.0
scene.view_settings.view_transform = 'Standard'
bpy.context.view_layer.update()
